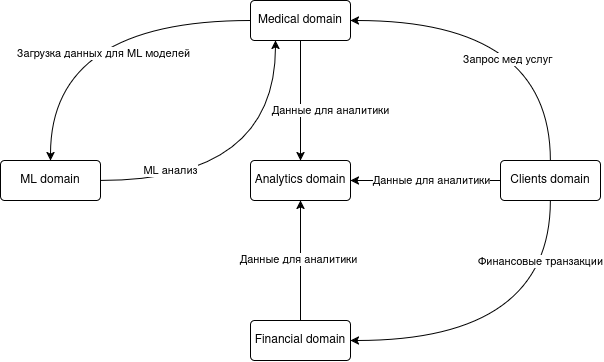

The diagram above was exported from draw.io. Its source (the exported page's mxGraphModel, read from the mxfile embedded in the PNG):
<mxGraphModel dx="1430" dy="801" grid="1" gridSize="10" guides="1" tooltips="1" connect="1" arrows="1" fold="1" page="1" pageScale="1" pageWidth="827" pageHeight="1169" math="0" shadow="0">
  <root>
    <mxCell id="0" />
    <mxCell id="1" parent="0" />
    <mxCell id="4kv0C6erK-12BBavNtBj-7" style="edgeStyle=orthogonalEdgeStyle;rounded=0;orthogonalLoop=1;jettySize=auto;html=1;entryX=1;entryY=0.5;entryDx=0;entryDy=0;curved=1;exitX=0.5;exitY=0;exitDx=0;exitDy=0;" edge="1" parent="1" source="4kv0C6erK-12BBavNtBj-1" target="4kv0C6erK-12BBavNtBj-2">
      <mxGeometry relative="1" as="geometry" />
    </mxCell>
    <mxCell id="4kv0C6erK-12BBavNtBj-16" value="Запрос мед услуг" style="edgeLabel;html=1;align=center;verticalAlign=middle;resizable=0;points=[];" vertex="1" connectable="0" parent="4kv0C6erK-12BBavNtBj-7">
      <mxGeometry x="0.079" y="39" relative="1" as="geometry">
        <mxPoint as="offset" />
      </mxGeometry>
    </mxCell>
    <mxCell id="4kv0C6erK-12BBavNtBj-8" style="edgeStyle=orthogonalEdgeStyle;rounded=0;orthogonalLoop=1;jettySize=auto;html=1;entryX=1;entryY=0.5;entryDx=0;entryDy=0;curved=1;exitX=0.5;exitY=1;exitDx=0;exitDy=0;" edge="1" parent="1" source="4kv0C6erK-12BBavNtBj-1" target="4kv0C6erK-12BBavNtBj-4">
      <mxGeometry relative="1" as="geometry" />
    </mxCell>
    <mxCell id="4kv0C6erK-12BBavNtBj-17" value="Финансовые транзакции" style="edgeLabel;html=1;align=center;verticalAlign=middle;resizable=0;points=[];" vertex="1" connectable="0" parent="4kv0C6erK-12BBavNtBj-8">
      <mxGeometry x="-0.6449" y="-10" relative="1" as="geometry">
        <mxPoint as="offset" />
      </mxGeometry>
    </mxCell>
    <mxCell id="4kv0C6erK-12BBavNtBj-15" style="edgeStyle=orthogonalEdgeStyle;rounded=0;orthogonalLoop=1;jettySize=auto;html=1;entryX=1;entryY=0.5;entryDx=0;entryDy=0;" edge="1" parent="1" source="4kv0C6erK-12BBavNtBj-1" target="4kv0C6erK-12BBavNtBj-3">
      <mxGeometry relative="1" as="geometry" />
    </mxCell>
    <mxCell id="4kv0C6erK-12BBavNtBj-18" value="Данные для аналитики" style="edgeLabel;html=1;align=center;verticalAlign=middle;resizable=0;points=[];" vertex="1" connectable="0" parent="4kv0C6erK-12BBavNtBj-15">
      <mxGeometry x="0.0989" y="-2" relative="1" as="geometry">
        <mxPoint x="13" y="2" as="offset" />
      </mxGeometry>
    </mxCell>
    <mxCell id="4kv0C6erK-12BBavNtBj-1" value="&lt;div&gt;Clients domain&lt;/div&gt;" style="rounded=1;arcSize=10;whiteSpace=wrap;html=1;align=center;" vertex="1" parent="1">
      <mxGeometry x="580" y="200" width="100" height="40" as="geometry" />
    </mxCell>
    <mxCell id="4kv0C6erK-12BBavNtBj-9" style="edgeStyle=orthogonalEdgeStyle;rounded=0;orthogonalLoop=1;jettySize=auto;html=1;entryX=0.5;entryY=0;entryDx=0;entryDy=0;curved=1;" edge="1" parent="1" source="4kv0C6erK-12BBavNtBj-2" target="4kv0C6erK-12BBavNtBj-5">
      <mxGeometry relative="1" as="geometry" />
    </mxCell>
    <mxCell id="4kv0C6erK-12BBavNtBj-19" value="Загрузка данных для ML моделей" style="edgeLabel;html=1;align=center;verticalAlign=middle;resizable=0;points=[];" vertex="1" connectable="0" parent="4kv0C6erK-12BBavNtBj-9">
      <mxGeometry x="-0.1358" y="33" relative="1" as="geometry">
        <mxPoint as="offset" />
      </mxGeometry>
    </mxCell>
    <mxCell id="4kv0C6erK-12BBavNtBj-11" style="edgeStyle=orthogonalEdgeStyle;rounded=0;orthogonalLoop=1;jettySize=auto;html=1;entryX=0.5;entryY=0;entryDx=0;entryDy=0;curved=1;" edge="1" parent="1" source="4kv0C6erK-12BBavNtBj-2" target="4kv0C6erK-12BBavNtBj-3">
      <mxGeometry relative="1" as="geometry" />
    </mxCell>
    <mxCell id="4kv0C6erK-12BBavNtBj-2" value="&lt;div&gt;Medical domain&lt;/div&gt;" style="rounded=1;arcSize=10;whiteSpace=wrap;html=1;align=center;" vertex="1" parent="1">
      <mxGeometry x="330" y="40" width="100" height="40" as="geometry" />
    </mxCell>
    <mxCell id="4kv0C6erK-12BBavNtBj-3" value="Analytics domain" style="rounded=1;arcSize=10;whiteSpace=wrap;html=1;align=center;" vertex="1" parent="1">
      <mxGeometry x="330" y="200" width="100" height="40" as="geometry" />
    </mxCell>
    <mxCell id="4kv0C6erK-12BBavNtBj-14" style="edgeStyle=orthogonalEdgeStyle;rounded=0;orthogonalLoop=1;jettySize=auto;html=1;entryX=0.5;entryY=1;entryDx=0;entryDy=0;" edge="1" parent="1" source="4kv0C6erK-12BBavNtBj-4" target="4kv0C6erK-12BBavNtBj-3">
      <mxGeometry relative="1" as="geometry" />
    </mxCell>
    <mxCell id="4kv0C6erK-12BBavNtBj-21" value="Данные для аналитики" style="edgeLabel;html=1;align=center;verticalAlign=middle;resizable=0;points=[];" vertex="1" connectable="0" parent="4kv0C6erK-12BBavNtBj-14">
      <mxGeometry x="0.0282" y="2" relative="1" as="geometry">
        <mxPoint as="offset" />
      </mxGeometry>
    </mxCell>
    <mxCell id="4kv0C6erK-12BBavNtBj-4" value="Financial domain" style="rounded=1;arcSize=10;whiteSpace=wrap;html=1;align=center;" vertex="1" parent="1">
      <mxGeometry x="330" y="360" width="100" height="40" as="geometry" />
    </mxCell>
    <mxCell id="4kv0C6erK-12BBavNtBj-13" style="edgeStyle=orthogonalEdgeStyle;rounded=0;orthogonalLoop=1;jettySize=auto;html=1;entryX=0.25;entryY=1;entryDx=0;entryDy=0;curved=1;" edge="1" parent="1" source="4kv0C6erK-12BBavNtBj-5" target="4kv0C6erK-12BBavNtBj-2">
      <mxGeometry relative="1" as="geometry" />
    </mxCell>
    <mxCell id="4kv0C6erK-12BBavNtBj-20" value="ML анализ" style="edgeLabel;html=1;align=center;verticalAlign=middle;resizable=0;points=[];" vertex="1" connectable="0" parent="4kv0C6erK-12BBavNtBj-13">
      <mxGeometry x="0.5905" y="8" relative="1" as="geometry">
        <mxPoint x="-97" y="65" as="offset" />
      </mxGeometry>
    </mxCell>
    <mxCell id="4kv0C6erK-12BBavNtBj-5" value="&lt;div&gt;ML domain&lt;/div&gt;" style="rounded=1;arcSize=10;whiteSpace=wrap;html=1;align=center;" vertex="1" parent="1">
      <mxGeometry x="80" y="200" width="100" height="40" as="geometry" />
    </mxCell>
    <mxCell id="4kv0C6erK-12BBavNtBj-24" value="Данные для аналитики" style="edgeLabel;html=1;align=center;verticalAlign=middle;resizable=0;points=[];" vertex="1" connectable="0" parent="1">
      <mxGeometry x="410" y="150.00068965517255" as="geometry" />
    </mxCell>
  </root>
</mxGraphModel>